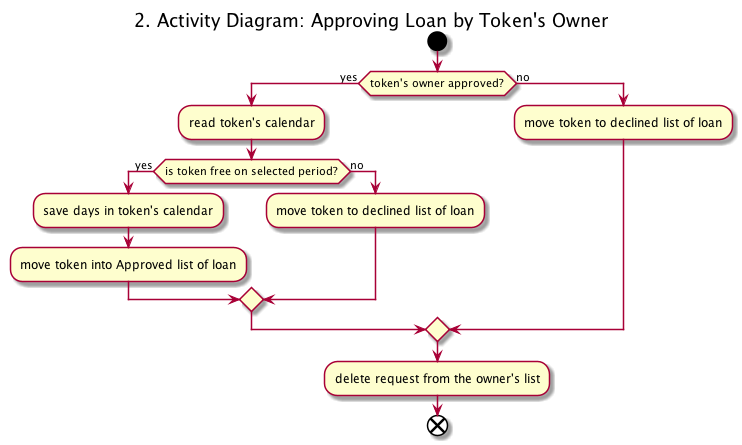

The diagram above was rendered by PlantUML. Its source (embedded in the PNG):
@startuml
title 2. Activity Diagram: Approving Loan by Token's Owner
start

if (token's owner approved?) then (yes)
  :read token's calendar;
  if (is token free on selected period?) then (yes)
    :save days in token's calendar;
    :move token into Approved list of loan;
  else (no)
    :move token to declined list of loan;
  endif
else (no)
  :move token to declined list of loan;
endif

:delete request from the owner's list;

end
@enduml